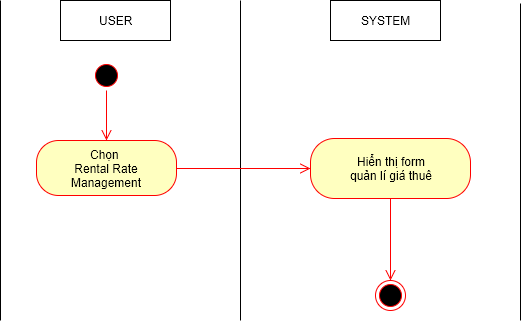

The diagram above was exported from draw.io. Its source (the exported page's mxGraphModel, read from the mxfile embedded in the PNG):
<mxGraphModel dx="1112" dy="546" grid="1" gridSize="10" guides="1" tooltips="1" connect="1" arrows="1" fold="1" page="1" pageScale="1" pageWidth="826" pageHeight="1169" background="#ffffff" math="0" shadow="0">
  <root>
    <mxCell id="0" />
    <mxCell id="1" parent="0" />
    <mxCell id="509f2e2d5f3fb2f4-6" value="USER" style="html=1;" parent="1" vertex="1">
      <mxGeometry x="100" y="40" width="110" height="40" as="geometry" />
    </mxCell>
    <mxCell id="509f2e2d5f3fb2f4-8" value="SYSTEM" style="html=1;" parent="1" vertex="1">
      <mxGeometry x="370" y="40" width="110" height="40" as="geometry" />
    </mxCell>
    <mxCell id="509f2e2d5f3fb2f4-12" value="" style="endArrow=none;html=1;" parent="1" edge="1">
      <mxGeometry relative="1" as="geometry">
        <mxPoint x="280" y="360" as="sourcePoint" />
        <mxPoint x="280" y="40" as="targetPoint" />
      </mxGeometry>
    </mxCell>
    <mxCell id="509f2e2d5f3fb2f4-15" value="" style="endArrow=none;html=1;" parent="1" edge="1">
      <mxGeometry x="560" y="43" as="geometry">
        <mxPoint x="560" y="360" as="sourcePoint" />
        <mxPoint x="560" y="43" as="targetPoint" />
      </mxGeometry>
    </mxCell>
    <mxCell id="509f2e2d5f3fb2f4-18" value="" style="ellipse;html=1;shape=startState;fillColor=#000000;strokeColor=#ff0000;" parent="1" vertex="1">
      <mxGeometry x="131" y="100" width="30" height="30" as="geometry" />
    </mxCell>
    <mxCell id="509f2e2d5f3fb2f4-20" value="Chọn&amp;nbsp;&lt;div&gt;Rental Rate Management&lt;/div&gt;" style="rounded=1;whiteSpace=wrap;html=1;arcSize=40;fillColor=#ffffc0;strokeColor=#ff0000;" parent="1" vertex="1">
      <mxGeometry x="76" y="180" width="140" height="55" as="geometry" />
    </mxCell>
    <mxCell id="509f2e2d5f3fb2f4-29" value="" style="html=1;align=left;verticalAlign=top;endArrow=open;endSize=8;strokeColor=#ff0000;entryX=0;entryY=0.5;exitX=1;exitY=0.5;" parent="1" source="509f2e2d5f3fb2f4-20" target="509f2e2d5f3fb2f4-35" edge="1">
      <mxGeometry x="154" y="338" as="geometry">
        <mxPoint x="340" y="423" as="targetPoint" />
        <mxPoint x="154" y="370" as="sourcePoint" />
        <mxPoint as="offset" />
      </mxGeometry>
    </mxCell>
    <mxCell id="509f2e2d5f3fb2f4-35" value="Hiển thị form&lt;div&gt;quản lí giá thuê&lt;/div&gt;" style="rounded=1;whiteSpace=wrap;html=1;arcSize=40;fillColor=#ffffc0;strokeColor=#ff0000;" parent="1" vertex="1">
      <mxGeometry x="350" y="178" width="160" height="60" as="geometry" />
    </mxCell>
    <mxCell id="509f2e2d5f3fb2f4-40" value="" style="ellipse;html=1;shape=endState;fillColor=#000000;strokeColor=#ff0000;" parent="1" vertex="1">
      <mxGeometry x="415" y="320" width="30" height="30" as="geometry" />
    </mxCell>
    <mxCell id="509f2e2d5f3fb2f4-41" value="" style="endArrow=none;html=1;" parent="1" edge="1">
      <mxGeometry x="40" y="40" as="geometry">
        <mxPoint x="40" y="360" as="sourcePoint" />
        <mxPoint x="40" y="40" as="targetPoint" />
      </mxGeometry>
    </mxCell>
    <mxCell id="1f18c2f25de16f76-17" value="" style="html=1;align=left;verticalAlign=top;endArrow=open;endSize=8;strokeColor=#ff0000;entryX=0.5;entryY=0;" parent="1" source="509f2e2d5f3fb2f4-18" target="509f2e2d5f3fb2f4-20" edge="1">
      <mxGeometry x="164" y="348" as="geometry">
        <mxPoint x="330" y="333" as="targetPoint" />
        <mxPoint x="146" y="120" as="sourcePoint" />
        <mxPoint as="offset" />
      </mxGeometry>
    </mxCell>
    <mxCell id="21" value="" style="html=1;align=left;verticalAlign=top;endArrow=open;endSize=8;strokeColor=#ff0000;entryX=0.5;entryY=0;exitX=0.5;exitY=1;" parent="1" source="509f2e2d5f3fb2f4-35" target="509f2e2d5f3fb2f4-40" edge="1">
      <mxGeometry x="164" y="348" as="geometry">
        <mxPoint x="360" y="218" as="targetPoint" />
        <mxPoint x="226" y="218" as="sourcePoint" />
        <mxPoint as="offset" />
      </mxGeometry>
    </mxCell>
  </root>
</mxGraphModel>